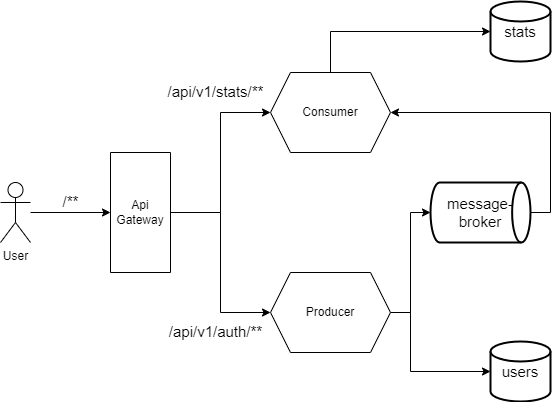

The diagram above was exported from draw.io. Its source (the exported page's mxGraphModel, read from the mxfile embedded in the PNG):
<mxGraphModel dx="1038" dy="539" grid="1" gridSize="10" guides="1" tooltips="1" connect="1" arrows="1" fold="1" page="1" pageScale="1" pageWidth="827" pageHeight="1169" math="0" shadow="0">
  <root>
    <mxCell id="0" />
    <mxCell id="1" parent="0" />
    <mxCell id="S5qVgeKoJSoDOBKQ6Dai-5" style="edgeStyle=orthogonalEdgeStyle;rounded=0;orthogonalLoop=1;jettySize=auto;html=1;entryX=0.5;entryY=1;entryDx=0;entryDy=0;" edge="1" parent="1" source="S5qVgeKoJSoDOBKQ6Dai-1" target="S5qVgeKoJSoDOBKQ6Dai-4">
      <mxGeometry relative="1" as="geometry" />
    </mxCell>
    <mxCell id="S5qVgeKoJSoDOBKQ6Dai-1" value="User" style="shape=umlActor;verticalLabelPosition=bottom;verticalAlign=top;html=1;outlineConnect=0;" vertex="1" parent="1">
      <mxGeometry x="130" y="231" width="30" height="60" as="geometry" />
    </mxCell>
    <mxCell id="S5qVgeKoJSoDOBKQ6Dai-9" style="edgeStyle=orthogonalEdgeStyle;rounded=0;orthogonalLoop=1;jettySize=auto;html=1;exitX=0.5;exitY=0;exitDx=0;exitDy=0;entryX=0;entryY=0.5;entryDx=0;entryDy=0;" edge="1" parent="1" source="S5qVgeKoJSoDOBKQ6Dai-4" target="S5qVgeKoJSoDOBKQ6Dai-8">
      <mxGeometry relative="1" as="geometry" />
    </mxCell>
    <mxCell id="S5qVgeKoJSoDOBKQ6Dai-10" style="edgeStyle=orthogonalEdgeStyle;rounded=0;orthogonalLoop=1;jettySize=auto;html=1;exitX=0.5;exitY=0;exitDx=0;exitDy=0;entryX=0;entryY=0.5;entryDx=0;entryDy=0;" edge="1" parent="1" source="S5qVgeKoJSoDOBKQ6Dai-4" target="S5qVgeKoJSoDOBKQ6Dai-7">
      <mxGeometry relative="1" as="geometry" />
    </mxCell>
    <mxCell id="S5qVgeKoJSoDOBKQ6Dai-4" value="Api&lt;br&gt;Gateway" style="rounded=0;whiteSpace=wrap;html=1;direction=south;" vertex="1" parent="1">
      <mxGeometry x="240" y="201" width="60" height="120" as="geometry" />
    </mxCell>
    <mxCell id="S5qVgeKoJSoDOBKQ6Dai-6" value="&lt;font style=&quot;font-size: 15px;&quot;&gt;/**&lt;/font&gt;" style="text;html=1;align=center;verticalAlign=middle;resizable=0;points=[];autosize=1;strokeColor=none;fillColor=none;" vertex="1" parent="1">
      <mxGeometry x="185" y="240" width="30" height="20" as="geometry" />
    </mxCell>
    <mxCell id="S5qVgeKoJSoDOBKQ6Dai-15" style="edgeStyle=orthogonalEdgeStyle;rounded=0;orthogonalLoop=1;jettySize=auto;html=1;exitX=1;exitY=0.5;exitDx=0;exitDy=0;entryX=0;entryY=0.5;entryDx=0;entryDy=0;entryPerimeter=0;fontSize=15;" edge="1" parent="1" source="S5qVgeKoJSoDOBKQ6Dai-7" target="S5qVgeKoJSoDOBKQ6Dai-14">
      <mxGeometry relative="1" as="geometry" />
    </mxCell>
    <mxCell id="S5qVgeKoJSoDOBKQ6Dai-18" style="edgeStyle=orthogonalEdgeStyle;rounded=0;orthogonalLoop=1;jettySize=auto;html=1;exitX=1;exitY=0.5;exitDx=0;exitDy=0;entryX=0;entryY=0.5;entryDx=0;entryDy=0;entryPerimeter=0;fontSize=15;" edge="1" parent="1" source="S5qVgeKoJSoDOBKQ6Dai-7" target="S5qVgeKoJSoDOBKQ6Dai-17">
      <mxGeometry relative="1" as="geometry">
        <Array as="points">
          <mxPoint x="540" y="361" />
          <mxPoint x="540" y="420" />
        </Array>
      </mxGeometry>
    </mxCell>
    <mxCell id="S5qVgeKoJSoDOBKQ6Dai-7" value="Producer" style="shape=hexagon;perimeter=hexagonPerimeter2;whiteSpace=wrap;html=1;fixedSize=1;" vertex="1" parent="1">
      <mxGeometry x="400" y="321" width="120" height="80" as="geometry" />
    </mxCell>
    <mxCell id="S5qVgeKoJSoDOBKQ6Dai-20" style="edgeStyle=orthogonalEdgeStyle;rounded=0;orthogonalLoop=1;jettySize=auto;html=1;exitX=0.5;exitY=0;exitDx=0;exitDy=0;entryX=0;entryY=0.5;entryDx=0;entryDy=0;entryPerimeter=0;fontSize=15;" edge="1" parent="1" source="S5qVgeKoJSoDOBKQ6Dai-8" target="S5qVgeKoJSoDOBKQ6Dai-19">
      <mxGeometry relative="1" as="geometry" />
    </mxCell>
    <mxCell id="S5qVgeKoJSoDOBKQ6Dai-8" value="Consumer" style="shape=hexagon;perimeter=hexagonPerimeter2;whiteSpace=wrap;html=1;fixedSize=1;" vertex="1" parent="1">
      <mxGeometry x="400" y="121" width="120" height="80" as="geometry" />
    </mxCell>
    <mxCell id="S5qVgeKoJSoDOBKQ6Dai-12" value="&lt;font style=&quot;font-size: 15px;&quot;&gt;/api/v1/auth/**&lt;/font&gt;" style="text;html=1;align=center;verticalAlign=middle;resizable=0;points=[];autosize=1;strokeColor=none;fillColor=none;" vertex="1" parent="1">
      <mxGeometry x="290" y="370" width="110" height="20" as="geometry" />
    </mxCell>
    <mxCell id="S5qVgeKoJSoDOBKQ6Dai-13" value="&lt;font style=&quot;font-size: 15px;&quot;&gt;/api/v1/stats/**&lt;/font&gt;" style="text;html=1;align=center;verticalAlign=middle;resizable=0;points=[];autosize=1;strokeColor=none;fillColor=none;" vertex="1" parent="1">
      <mxGeometry x="290" y="130" width="110" height="20" as="geometry" />
    </mxCell>
    <mxCell id="S5qVgeKoJSoDOBKQ6Dai-16" style="edgeStyle=orthogonalEdgeStyle;rounded=0;orthogonalLoop=1;jettySize=auto;html=1;exitX=1;exitY=0.5;exitDx=0;exitDy=0;exitPerimeter=0;entryX=1;entryY=0.5;entryDx=0;entryDy=0;fontSize=15;" edge="1" parent="1" source="S5qVgeKoJSoDOBKQ6Dai-14" target="S5qVgeKoJSoDOBKQ6Dai-8">
      <mxGeometry relative="1" as="geometry" />
    </mxCell>
    <mxCell id="S5qVgeKoJSoDOBKQ6Dai-14" value="message-broker" style="strokeWidth=2;html=1;shape=mxgraph.flowchart.direct_data;whiteSpace=wrap;fontSize=15;" vertex="1" parent="1">
      <mxGeometry x="560" y="231" width="100" height="60" as="geometry" />
    </mxCell>
    <mxCell id="S5qVgeKoJSoDOBKQ6Dai-17" value="users" style="strokeWidth=2;html=1;shape=mxgraph.flowchart.database;whiteSpace=wrap;fontSize=15;" vertex="1" parent="1">
      <mxGeometry x="620" y="390" width="60" height="60" as="geometry" />
    </mxCell>
    <mxCell id="S5qVgeKoJSoDOBKQ6Dai-19" value="stats" style="strokeWidth=2;html=1;shape=mxgraph.flowchart.database;whiteSpace=wrap;fontSize=15;" vertex="1" parent="1">
      <mxGeometry x="620" y="50" width="60" height="60" as="geometry" />
    </mxCell>
  </root>
</mxGraphModel>